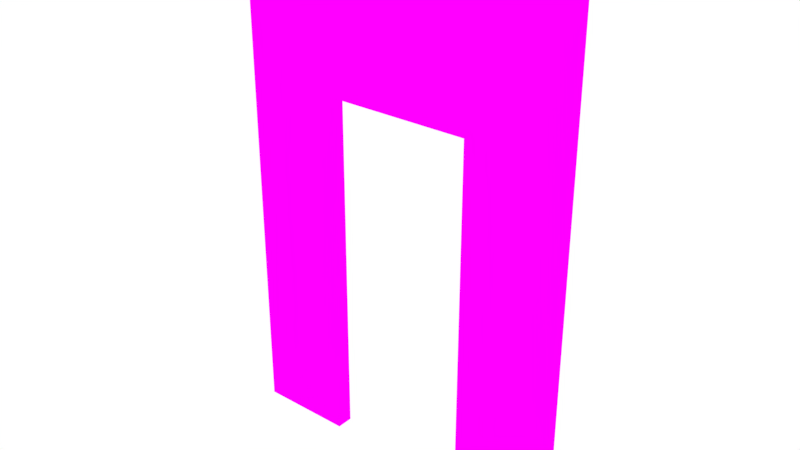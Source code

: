 # Source: brickDoor.blend  (saved by Blender 2.79.0; exported with 4.5.12 LTS)
import bpy
from mathutils import Matrix  # noqa: F401  (used for matrix-valued properties, if any)

bpy.ops.wm.read_factory_settings(use_empty=True)
scene = bpy.context.scene
scene.name = 'Scene'

# ---- collections
col_collection_1 = bpy.data.collections.new('Collection 1'); scene.collection.children.link(col_collection_1)

# ---- images (referenced by path relative to the original .blend; pixels are not part of the script)
import os
ASSET_DIR = os.environ.get("B2B_ASSET_DIR", "")  # directory of the original .blend (textures are referenced by path, not embedded)
HERE = os.path.dirname(os.path.abspath(__file__))  # packed textures are extracted next to this script under _unpacked/

def load_image(name, relpath, width, height, colorspace="sRGB"):
    """Load a texture the original file referenced (path relative to the .blend, or extracted next to this script)."""
    p = next((c for c in (os.path.join(HERE, relpath), os.path.join(ASSET_DIR, relpath)) if relpath and os.path.exists(c)), "")
    if p:
        img = bpy.data.images.load(p, check_existing=True)
        img.name = name
    else:  # same state as the original file: an image datablock whose file is absent (Cycles renders it pink)
        img = bpy.data.images.new(name, width, height)
        img.source = "FILE"
        img.filepath = "//" + (relpath or name)
    img.colorspace_settings.name = colorspace
    return img
img_wall_png = load_image('wall.png', 'wall.png', 1024, 1024, 'sRGB')
img_walltexture = load_image('walltexture', 'whiteDoorTexture.png', 1024, 1024, 'sRGB')

# ---- materials (node trees are filled in below, after node groups)
mat_wall = bpy.data.materials.new('wall')
mat_wall.alpha_threshold = 0.0
mat_wall.roughness = 0.5

# ---- material node trees
mat_wall.use_nodes = True; mat_wall.node_tree.nodes.clear()
_N = mat_wall.node_tree.nodes; _L = mat_wall.node_tree.links
n0 = _N.new('ShaderNodeOutputMaterial'); n0.name = 'Material Output'; n0.location = (300, 300)
n1 = _N.new('ShaderNodeMapping'); n1.name = 'Mapping'; n1.location = (-490, 370)
n2 = _N.new('ShaderNodeMapping'); n2.name = 'Mapping.001'; n2.location = (-467, 49)
n3 = _N.new('ShaderNodeEmission'); n3.name = 'Emission Viewer'; n3.location = (300, 340)
n3.label = 'Viewer'
n3.hide = True
n4 = _N.new('ShaderNodeUVMap'); n4.name = 'UV Map'; n4.location = (-684, 215)
n4.uv_map = 'source'
n5 = _N.new('ShaderNodeUVMap'); n5.name = 'UV Map.001'; n5.location = (-654, -103)
n5.uv_map = 'targed'
n6 = _N.new('ShaderNodeTexImage'); n6.name = 'Image Texture'; n6.location = (-191, 374)
n6.width = 140
n6.image = img_wall_png
n7 = _N.new('ShaderNodeTexImage'); n7.name = 'Image Texture.002'; n7.location = (-168, 52)
n7.width = 140
n7.image = img_walltexture
_L.new(n1.outputs[0], n6.inputs[0])
_L.new(n4.outputs[0], n1.inputs[0])
_L.new(n2.outputs[0], n7.inputs[0])
_L.new(n5.outputs[0], n2.inputs[0])
_L.new(n3.outputs[0], n0.inputs[0])
_L.new(n6.outputs[0], n3.inputs[0])
n0.is_active_output = True

# ---- world
world_world = bpy.data.worlds.new('World'); scene.world = world_world
world_world.use_nodes = True; world_world.node_tree.nodes.clear()
_N = world_world.node_tree.nodes; _L = world_world.node_tree.links
n0 = _N.new('ShaderNodeOutputWorld'); n0.name = 'World Output'; n0.location = (300, 300)
n1 = _N.new('ShaderNodeBackground'); n1.name = 'Background'; n1.location = (10, 300)
n1.inputs[0].default_value = (1.0, 1.0, 1.0, 1.0)
_L.new(n1.outputs[0], n0.inputs[0])
n0.is_active_output = True
world_world.color = (0.05088, 0.05088, 0.05088)
world_world.use_sun_shadow = False
world_world.sun_shadow_jitter_overblur = 0.0
world_world.cycles.sampling_method = 'MANUAL'

# ---- meshes
me_cube_001 = bpy.data.meshes.new('Cube.001')
me_cube_001.from_pydata([(1.0, -0.05, 2.125), (-1.0, -0.05, 3.0), (-1.0, 0.05, 0.0), (-1.0, 0.05, 3.0), (-1.0, -0.05, 2.125), (1.0, -0.05, 3.0), (1.0, 0.05, 0.0), (1.0, 0.05, 3.0), (-1.0, -0.05, 0.0), (1.0, 0.05, 2.125), (1.0, -0.05, 0.0), (-1.0, 0.05, 2.125), (-0.4375, 0.05, 2.125), (0.4375, 0.05, 2.125), (0.4375, 0.05, 0.0), (-0.4375, 0.05, 0.0), (-0.4375, 0.05, 3.0), (0.4375, 0.05, 3.0), (0.4375, -0.05, 2.125), (-0.4375, -0.05, 2.125), (0.4375, -0.05, 3.0), (-0.4375, -0.05, 3.0), (-0.4375, -0.05, 0.0), (0.4375, -0.05, 0.0)], [], [(4, 1, 3, 11), (13, 17, 7, 9), (9, 7, 5, 0), (14, 6, 10, 23), (16, 3, 1, 21), (19, 21, 1, 4), (22, 19, 4, 8), (6, 9, 0, 10), (14, 13, 9, 6), (8, 4, 11, 2), (2, 11, 12, 15), (18, 13, 14, 23), (10, 0, 18, 23), (12, 13, 18, 19), (0, 5, 20, 18), (18, 20, 21, 19), (7, 17, 20, 5), (17, 16, 21, 20), (2, 15, 22, 8), (19, 22, 15, 12), (11, 3, 16, 12), (12, 16, 17, 13)])
_uv = me_cube_001.uv_layers.new(name='targed')
_uv.uv.foreach_set('vector', [0.8464, 0.1833, 0.8464, 0.01949, 0.8651, 0.01949, 0.8651, 0.1833, 0.2886, 0.1833, 0.2886, 0.01949, 0.3939, 0.01949, 0.3939, 0.1833, 0.9041, 0.1833, 0.9041, 0.01949, 0.9228, 0.01949, 0.9228, 0.1833, 0.2706, 0.6202, 0.3759, 0.6202, 0.3759, 0.6389, 0.2706, 0.6389, 0.2316, 0.7539, 0.2316, 0.8063, 0.2223, 0.8063, 0.2223, 0.7539, 0.7021, 0.1833, 0.7021, 0.01949, 0.8074, 0.01949, 0.8074, 0.1833, 0.7021, 0.5812, 0.7021, 0.1833, 0.8074, 0.1833, 0.8074, 0.5812, 0.9041, 0.5812, 0.9041, 0.1833, 0.9228, 0.1833, 0.9228, 0.5812, 0.2886, 0.5812, 0.2886, 0.1833, 0.3939, 0.1833, 0.3939, 0.5812, 0.8464, 0.5812, 0.8464, 0.1833, 0.8651, 0.1833, 0.8651, 0.5812, 0.01949, 0.5812, 0.01949, 0.1833, 0.1248, 0.1833, 0.1248, 0.5812, 0.9618, 0.01949, 0.9805, 0.01949, 0.9805, 0.4174, 0.9618, 0.4174, 0.4329, 0.5812, 0.4329, 0.1833, 0.5382, 0.1833, 0.5382, 0.5812, 0.01949, 0.6202, 0.1833, 0.6202, 0.1833, 0.6389, 0.01949, 0.6389, 0.4329, 0.1833, 0.4329, 0.01949, 0.5382, 0.01949, 0.5382, 0.1833, 0.5382, 0.1833, 0.5382, 0.01949, 0.7021, 0.01949, 0.7021, 0.1833, 0.2316, 0.6202, 0.2316, 0.6725, 0.2223, 0.6725, 0.2223, 0.6202, 0.2316, 0.6725, 0.2316, 0.7539, 0.2223, 0.7539, 0.2223, 0.6725, 0.4149, 0.6202, 0.5202, 0.6202, 0.5202, 0.6389, 0.4149, 0.6389, 0.9805, 0.4563, 0.9805, 0.8542, 0.9618, 0.8542, 0.9618, 0.4563, 0.01949, 0.1833, 0.01949, 0.01949, 0.1248, 0.01949, 0.1248, 0.1833, 0.1248, 0.1833, 0.1248, 0.01949, 0.2886, 0.01949, 0.2886, 0.1833])
_uv = me_cube_001.uv_layers.new(name='source')
_uv.uv.foreach_set('vector', [0.0644, 0.7021, 0.0644, 0.9898, 0.01509, 0.9898, 0.01509, 0.7021, 0.2813, 0.7083, 0.2813, 1.0, 0.0, 1.0, 0.0, 0.7083, 0.9822, 0.7048, 0.9822, 0.9941, 0.9491, 0.9941, 0.9491, 0.7048, 0.7236, 0.4887, 0.9794, 0.4887, 0.9794, 0.519, 0.7236, 0.519, 0.2883, 0.9668, 0.01387, 0.9668, 0.01387, 0.9343, 0.2883, 0.9343, 0.2812, 0.7083, 0.2812, 1.0, 0.0, 1.0, 0.0, 0.7083, 0.2812, 0.0, 0.2812, 0.7083, 0.0, 0.7083, 0.0, 0.0, 0.9822, 0.00226, 0.9822, 0.7048, 0.9491, 0.7048, 0.9491, 0.00226, 0.2813, 0.0, 0.2813, 0.7083, 0.0, 0.7083, 0.0, 0.0, 0.0644, 0.003469, 0.0644, 0.7021, 0.01509, 0.7021, 0.01509, 0.003469, 1.0, 0.0, 1.0, 0.7083, 0.7187, 0.7083, 0.7187, 0.0, 0.6688, 0.7083, 0.7187, 0.7083, 0.7187, 0.0, 0.6688, 0.0, 1.0, 0.0, 1.0, 0.7083, 0.7188, 0.7083, 0.7188, 0.0, 0.3257, 0.4887, 0.7236, 0.4887, 0.7236, 0.519, 0.3257, 0.519, 1.0, 0.7083, 1.0, 1.0, 0.7188, 1.0, 0.7188, 0.7083, 0.7188, 0.7083, 0.7188, 1.0, 0.2812, 1.0, 0.2812, 0.7083, 0.9895, 0.9668, 0.7151, 0.9668, 0.7151, 0.9343, 0.9895, 0.9343, 0.7151, 0.9668, 0.2883, 0.9668, 0.2883, 0.9343, 0.7151, 0.9343, 0.06986, 0.4887, 0.3257, 0.4887, 0.3257, 0.519, 0.06986, 0.519, 0.2813, 0.7083, 0.2813, 0.0, 0.3313, 0.0, 0.3313, 0.7083, 1.0, 0.7083, 1.0, 1.0, 0.7187, 1.0, 0.7187, 0.7083, 0.7187, 0.7083, 0.7187, 1.0, 0.2813, 1.0, 0.2813, 0.7083])
_uv.active_render = True
me_cube_001.materials.append(mat_wall)
me_cube_001.use_remesh_preserve_volume = False
me_cube_001.use_remesh_preserve_attributes = False
me_cube_001.use_mirror_vertex_groups = False
me_cube_001.update()

# ---- objects
ob_wall = bpy.data.objects.new('wall', me_cube_001)

# ---- transforms, parenting, visibility, modifiers, constraints
ob_wall.location = (0.0, 0.0, 0.0)
ob_wall.lineart.crease_threshold = 0.0

# ---- collection membership
col_collection_1.objects.link(ob_wall)

# ---- scene / render settings (as saved in the file)
scene.frame_start = 1; scene.frame_end = 250; scene.frame_set(1)
scene.render.engine = 'CYCLES'
scene.render.resolution_percentage = 50
scene.render.dither_intensity = 0.0
scene.cycles.use_denoising = False
scene.cycles.samples = 128
scene.cycles.sampling_pattern = 'TABULATED_SOBOL'
scene.cycles.use_adaptive_sampling = False
scene.cycles.use_light_tree = False
scene.cycles.blur_glossy = 0.0
scene.cycles.sample_clamp_indirect = 0.0
scene.cycles.bake_type = 'ROUGHNESS'
scene.view_settings.view_transform = 'Standard'
bpy.context.view_layer.update()

# ---- added for rendering (the .blend has no active camera): camera
cam_auto = bpy.data.cameras.new('AutoCamera')
cam_auto.lens = 50.0
cam_auto.sensor_width = 36.0
cam_auto.clip_end = 1000.0
ob_auto_camera = bpy.data.objects.new('AutoCamera', cam_auto)
scene.collection.objects.link(ob_auto_camera)
ob_auto_camera.location = (3.33723, -4.00467, 4.16978)
ob_auto_camera.rotation_euler = (1.09748, -7.21219e-08, 0.694738)
scene.camera = ob_auto_camera
bpy.context.view_layer.update()
